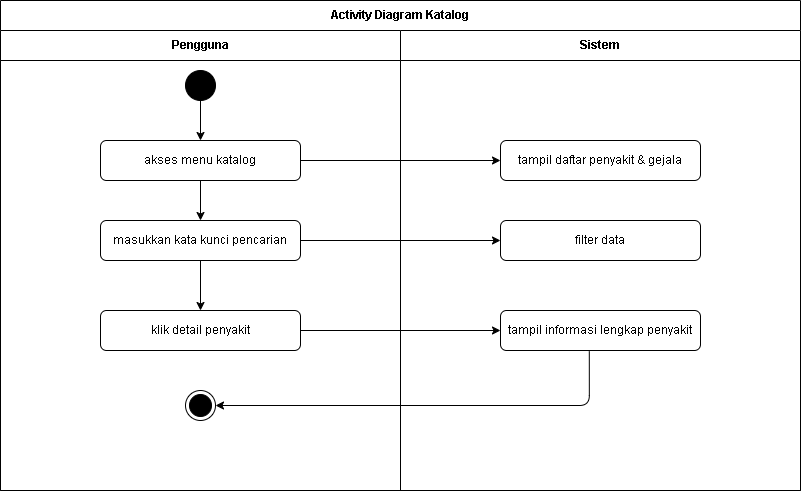

The diagram above was exported from draw.io. Its source (the exported page's mxGraphModel, read from the mxfile embedded in the PNG):
<mxGraphModel dx="1033" dy="938" grid="1" gridSize="10" guides="1" tooltips="1" connect="1" arrows="1" fold="1" page="1" pageScale="1" pageWidth="827" pageHeight="1169" math="0" shadow="0">
  <root>
    <mxCell id="0" />
    <mxCell id="1" parent="0" />
    <mxCell id="pool" value="Activity Diagram Katalog" style="swimlane;html=1;childLayout=stackLayout;horizontal=1;startSize=30;horizontalStack=1;resizeParent=1;resizeParentMax=0;resizeLast=0;collapsible=1;marginBottom=0;whiteSpace=wrap;" parent="1" vertex="1">
      <mxGeometry x="40" y="40" width="800" height="490" as="geometry" />
    </mxCell>
    <mxCell id="lane1" value="Pengguna" style="swimlane;html=1;startSize=30;whiteSpace=wrap;" parent="pool" vertex="1">
      <mxGeometry y="30" width="400" height="460" as="geometry" />
    </mxCell>
    <mxCell id="start" value="" style="ellipse;whiteSpace=wrap;html=1;aspect=fixed;fillColor=#000000;" parent="lane1" vertex="1">
      <mxGeometry x="185" y="40" width="30" height="30" as="geometry" />
    </mxCell>
    <mxCell id="4" value="" style="edgeStyle=none;html=1;" parent="lane1" source="buka_katalog" target="cari" edge="1">
      <mxGeometry relative="1" as="geometry" />
    </mxCell>
    <mxCell id="buka_katalog" value="akses menu katalog" style="rounded=1;whiteSpace=wrap;html=1;" parent="lane1" vertex="1">
      <mxGeometry x="100" y="110" width="200" height="40" as="geometry" />
    </mxCell>
    <mxCell id="5" value="" style="edgeStyle=none;html=1;" parent="lane1" source="cari" target="detail" edge="1">
      <mxGeometry relative="1" as="geometry" />
    </mxCell>
    <mxCell id="cari" value="masukkan kata kunci pencarian" style="rounded=1;whiteSpace=wrap;html=1;" parent="lane1" vertex="1">
      <mxGeometry x="100" y="190" width="200" height="40" as="geometry" />
    </mxCell>
    <mxCell id="detail" value="klik detail penyakit" style="rounded=1;whiteSpace=wrap;html=1;" parent="lane1" vertex="1">
      <mxGeometry x="100" y="280" width="200" height="40" as="geometry" />
    </mxCell>
    <mxCell id="end" value="" style="ellipse;html=1;shape=endState;fillColor=#000000;strokeColor=#000000;" parent="lane1" vertex="1">
      <mxGeometry x="185" y="360" width="30" height="30" as="geometry" />
    </mxCell>
    <mxCell id="lane2" value="Sistem" style="swimlane;html=1;startSize=30;whiteSpace=wrap;" parent="pool" vertex="1">
      <mxGeometry x="400" y="30" width="400" height="460" as="geometry" />
    </mxCell>
    <mxCell id="tampil_katalog" value="tampil daftar penyakit &amp; gejala" style="rounded=1;whiteSpace=wrap;html=1;" parent="lane2" vertex="1">
      <mxGeometry x="100" y="110" width="200" height="40" as="geometry" />
    </mxCell>
    <mxCell id="proses_cari" value="filter data" style="rounded=1;whiteSpace=wrap;html=1;" parent="lane2" vertex="1">
      <mxGeometry x="100" y="190" width="200" height="40" as="geometry" />
    </mxCell>
    <mxCell id="tampil_detail" value="tampil informasi lengkap penyakit" style="rounded=1;whiteSpace=wrap;html=1;" parent="lane2" vertex="1">
      <mxGeometry x="100" y="280" width="200" height="40" as="geometry" />
    </mxCell>
    <mxCell id="3" style="edgeStyle=orthogonalEdgeStyle;html=1;entryX=1;entryY=0.5;entryDx=0;entryDy=0;exitX=0.444;exitY=1.02;exitDx=0;exitDy=0;exitPerimeter=0;" parent="pool" source="tampil_detail" target="end" edge="1">
      <mxGeometry relative="1" as="geometry" />
    </mxCell>
    <mxCell id="edge_0" value="" style="edgeStyle=orthogonalEdgeStyle;rounded=0;orthogonalLoop=1;jettySize=auto;html=1;" parent="1" source="start" target="buka_katalog" edge="1">
      <mxGeometry relative="1" as="geometry" />
    </mxCell>
    <mxCell id="edge_1" value="" style="edgeStyle=orthogonalEdgeStyle;rounded=0;orthogonalLoop=1;jettySize=auto;html=1;" parent="1" source="buka_katalog" target="tampil_katalog" edge="1">
      <mxGeometry relative="1" as="geometry" />
    </mxCell>
    <mxCell id="edge_3" value="" style="edgeStyle=orthogonalEdgeStyle;rounded=0;orthogonalLoop=1;jettySize=auto;html=1;" parent="1" source="cari" target="proses_cari" edge="1">
      <mxGeometry relative="1" as="geometry" />
    </mxCell>
    <mxCell id="edge_6" value="" style="edgeStyle=orthogonalEdgeStyle;rounded=0;orthogonalLoop=1;jettySize=auto;html=1;" parent="1" source="detail" target="tampil_detail" edge="1">
      <mxGeometry relative="1" as="geometry" />
    </mxCell>
  </root>
</mxGraphModel>